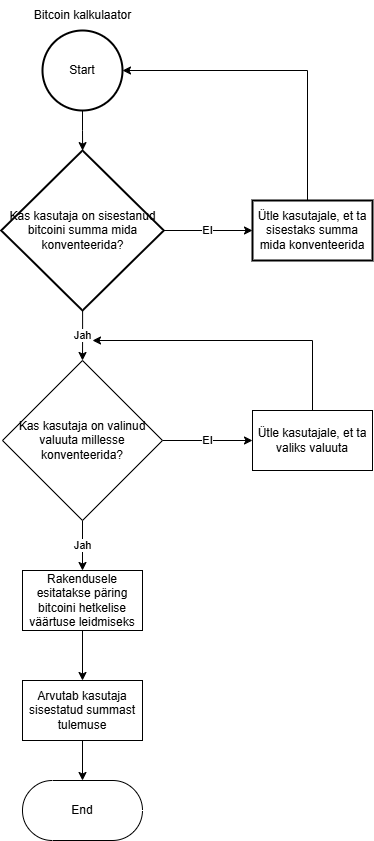

The diagram above was exported from draw.io. Its source (the exported page's mxGraphModel, read from the mxfile embedded in the PNG):
<mxGraphModel dx="1985" dy="2284" grid="1" gridSize="10" guides="1" tooltips="1" connect="1" arrows="1" fold="1" page="1" pageScale="1" pageWidth="827" pageHeight="1169" math="0" shadow="0">
  <root>
    <mxCell id="0" />
    <mxCell id="1" parent="0" />
    <mxCell id="3tux_qbmWQkUHu-YmEic-1" value="Bitcoin kalkulaator" style="text;html=1;align=center;verticalAlign=middle;resizable=0;points=[];autosize=1;strokeColor=none;fillColor=none;" vertex="1" parent="1">
      <mxGeometry x="340" y="-10" width="120" height="30" as="geometry" />
    </mxCell>
    <mxCell id="3tux_qbmWQkUHu-YmEic-7" value="" style="edgeStyle=orthogonalEdgeStyle;rounded=0;orthogonalLoop=1;jettySize=auto;html=1;" edge="1" parent="1" source="3tux_qbmWQkUHu-YmEic-2" target="3tux_qbmWQkUHu-YmEic-6">
      <mxGeometry relative="1" as="geometry" />
    </mxCell>
    <mxCell id="3tux_qbmWQkUHu-YmEic-2" value="Start" style="strokeWidth=2;html=1;shape=mxgraph.flowchart.start_1;whiteSpace=wrap;" vertex="1" parent="1">
      <mxGeometry x="360" y="20" width="80" height="80" as="geometry" />
    </mxCell>
    <mxCell id="3tux_qbmWQkUHu-YmEic-9" value="EI" style="edgeStyle=orthogonalEdgeStyle;rounded=0;orthogonalLoop=1;jettySize=auto;html=1;" edge="1" parent="1" source="3tux_qbmWQkUHu-YmEic-6" target="3tux_qbmWQkUHu-YmEic-8">
      <mxGeometry relative="1" as="geometry" />
    </mxCell>
    <mxCell id="3tux_qbmWQkUHu-YmEic-11" value="Jah" style="edgeStyle=orthogonalEdgeStyle;rounded=0;orthogonalLoop=1;jettySize=auto;html=1;" edge="1" parent="1" source="3tux_qbmWQkUHu-YmEic-6" target="3tux_qbmWQkUHu-YmEic-15">
      <mxGeometry relative="1" as="geometry">
        <mxPoint x="400" y="360" as="targetPoint" />
      </mxGeometry>
    </mxCell>
    <mxCell id="3tux_qbmWQkUHu-YmEic-6" value="Kas kasutaja on sisestanud bitcoini summa mida konventeerida?" style="rhombus;whiteSpace=wrap;html=1;strokeWidth=2;" vertex="1" parent="1">
      <mxGeometry x="318.75" y="140" width="162.5" height="160" as="geometry" />
    </mxCell>
    <mxCell id="3tux_qbmWQkUHu-YmEic-8" value="Ütle kasutajale, et ta sisestaks summa mida konventeerida" style="whiteSpace=wrap;html=1;strokeWidth=2;" vertex="1" parent="1">
      <mxGeometry x="570" y="190" width="120" height="60" as="geometry" />
    </mxCell>
    <mxCell id="3tux_qbmWQkUHu-YmEic-12" style="edgeStyle=orthogonalEdgeStyle;rounded=0;orthogonalLoop=1;jettySize=auto;html=1;entryX=1;entryY=0.5;entryDx=0;entryDy=0;entryPerimeter=0;" edge="1" parent="1" source="3tux_qbmWQkUHu-YmEic-8" target="3tux_qbmWQkUHu-YmEic-2">
      <mxGeometry relative="1" as="geometry">
        <Array as="points">
          <mxPoint x="625" y="60" />
        </Array>
      </mxGeometry>
    </mxCell>
    <mxCell id="3tux_qbmWQkUHu-YmEic-19" value="EI" style="edgeStyle=orthogonalEdgeStyle;rounded=0;orthogonalLoop=1;jettySize=auto;html=1;" edge="1" parent="1" source="3tux_qbmWQkUHu-YmEic-15" target="3tux_qbmWQkUHu-YmEic-18">
      <mxGeometry relative="1" as="geometry" />
    </mxCell>
    <mxCell id="3tux_qbmWQkUHu-YmEic-22" value="Jah" style="edgeStyle=orthogonalEdgeStyle;rounded=0;orthogonalLoop=1;jettySize=auto;html=1;" edge="1" parent="1" source="3tux_qbmWQkUHu-YmEic-15" target="3tux_qbmWQkUHu-YmEic-21">
      <mxGeometry relative="1" as="geometry" />
    </mxCell>
    <mxCell id="3tux_qbmWQkUHu-YmEic-15" value="Kas kasutaja on valinud valuuta millesse konventeerida?" style="rhombus;whiteSpace=wrap;html=1;" vertex="1" parent="1">
      <mxGeometry x="320" y="350" width="160" height="160" as="geometry" />
    </mxCell>
    <mxCell id="3tux_qbmWQkUHu-YmEic-20" style="edgeStyle=orthogonalEdgeStyle;rounded=0;orthogonalLoop=1;jettySize=auto;html=1;" edge="1" parent="1" source="3tux_qbmWQkUHu-YmEic-18">
      <mxGeometry relative="1" as="geometry">
        <mxPoint x="410" y="330" as="targetPoint" />
        <Array as="points">
          <mxPoint x="630" y="330" />
        </Array>
      </mxGeometry>
    </mxCell>
    <mxCell id="3tux_qbmWQkUHu-YmEic-18" value="Ütle kasutajale, et ta valiks valuuta" style="whiteSpace=wrap;html=1;" vertex="1" parent="1">
      <mxGeometry x="570" y="400" width="120" height="60" as="geometry" />
    </mxCell>
    <mxCell id="3tux_qbmWQkUHu-YmEic-25" value="" style="edgeStyle=orthogonalEdgeStyle;rounded=0;orthogonalLoop=1;jettySize=auto;html=1;" edge="1" parent="1" source="3tux_qbmWQkUHu-YmEic-21" target="3tux_qbmWQkUHu-YmEic-24">
      <mxGeometry relative="1" as="geometry" />
    </mxCell>
    <mxCell id="3tux_qbmWQkUHu-YmEic-21" value="Rakendusele esitatakse päring bitcoini hetkelise väärtuse leidmiseks" style="whiteSpace=wrap;html=1;" vertex="1" parent="1">
      <mxGeometry x="340" y="560" width="120" height="60" as="geometry" />
    </mxCell>
    <mxCell id="3tux_qbmWQkUHu-YmEic-27" value="" style="edgeStyle=orthogonalEdgeStyle;rounded=0;orthogonalLoop=1;jettySize=auto;html=1;" edge="1" parent="1" source="3tux_qbmWQkUHu-YmEic-24" target="3tux_qbmWQkUHu-YmEic-26">
      <mxGeometry relative="1" as="geometry" />
    </mxCell>
    <mxCell id="3tux_qbmWQkUHu-YmEic-24" value="Arvutab kasutaja sisestatud summast tulemuse" style="whiteSpace=wrap;html=1;" vertex="1" parent="1">
      <mxGeometry x="340" y="670" width="120" height="60" as="geometry" />
    </mxCell>
    <mxCell id="3tux_qbmWQkUHu-YmEic-26" value="End" style="html=1;dashed=0;whiteSpace=wrap;shape=mxgraph.dfd.start" vertex="1" parent="1">
      <mxGeometry x="340" y="770" width="120" height="60" as="geometry" />
    </mxCell>
  </root>
</mxGraphModel>